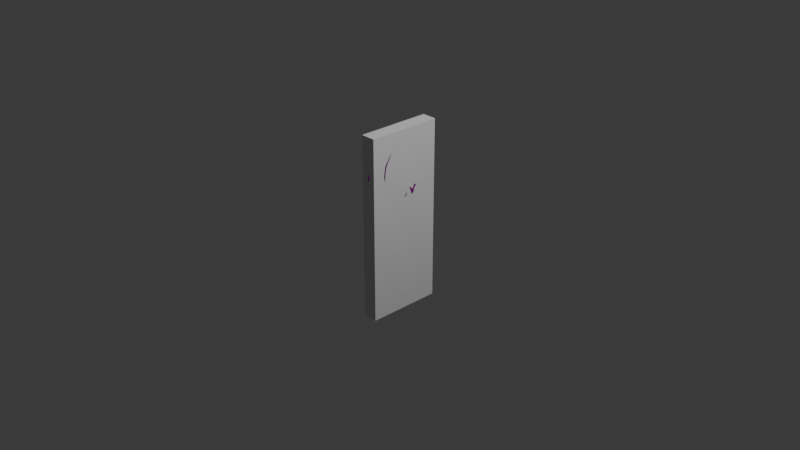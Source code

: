 # Source: candy.blend  (saved by Blender 4.1.23; exported with 4.5.12 LTS)
import bpy
from mathutils import Matrix  # noqa: F401  (used for matrix-valued properties, if any)

bpy.ops.wm.read_factory_settings(use_empty=True)
scene = bpy.context.scene
scene.name = 'Scene'

# ---- collections
col_collection = bpy.data.collections.new('Collection'); scene.collection.children.link(col_collection)

# ---- images (referenced by path relative to the original .blend; pixels are not part of the script)
import os
ASSET_DIR = os.environ.get("B2B_ASSET_DIR", "")  # directory of the original .blend (textures are referenced by path, not embedded)
HERE = os.path.dirname(os.path.abspath(__file__))  # packed textures are extracted next to this script under _unpacked/

def load_image(name, relpath, width, height, colorspace="sRGB"):
    """Load a texture the original file referenced (path relative to the .blend, or extracted next to this script)."""
    p = next((c for c in (os.path.join(HERE, relpath), os.path.join(ASSET_DIR, relpath)) if relpath and os.path.exists(c)), "")
    if p:
        img = bpy.data.images.load(p, check_existing=True)
        img.name = name
    else:  # same state as the original file: an image datablock whose file is absent (Cycles renders it pink)
        img = bpy.data.images.new(name, width, height)
        img.source = "FILE"
        img.filepath = "//" + (relpath or name)
    img.colorspace_settings.name = colorspace
    return img
img_normal_map = load_image('Normal Map', 'PM3D_Circle3D1_1_NM.tga', 1024, 1024, 'Non-Color')
img_candy_color_png = load_image('candy_color.png', 'candy_color.png', 1024, 1024, 'sRGB')

# ---- materials (node trees are filled in below, after node groups)
mat_pm3d_circle3d1_1_001 = bpy.data.materials.new('PM3D_Circle3D1_1.001')
mat_pm3d_circle3d1_1_001.use_transparent_shadow = False
mat_pm3d_circle3d1_1_001.diffuse_color = (0.5, 0.5, 0.5, 1.0)
mat_pm3d_circle3d1_1_001.roughness = 1.0
mat_pm3d_circle3d1_1_001.specular_intensity = 1.0
mat_pm3d_circle3d1_1_001.metallic = 1.0

# ---- material node trees
mat_pm3d_circle3d1_1_001.use_nodes = True; mat_pm3d_circle3d1_1_001.node_tree.nodes.clear()
_N = mat_pm3d_circle3d1_1_001.node_tree.nodes; _L = mat_pm3d_circle3d1_1_001.node_tree.links
n0 = _N.new('ShaderNodeBsdfPrincipled'); n0.name = 'プリンシプルBSDF'; n0.location = (10, 300)
n0.inputs[1].default_value = 1.0
n0.inputs[2].default_value = 1.0
n0.inputs[13].default_value = 1.0
n0.inputs[27].default_value = (0.0, 0.0, 0.0, 1.0)
n0.inputs[28].default_value = 1.0
n1 = _N.new('ShaderNodeOutputMaterial'); n1.name = 'マテリアル出力'; n1.location = (300, 300)
n2 = _N.new('ShaderNodeNormalMap'); n2.name = 'ノーマルマップ'; n2.location = (-300, -300)
n2.label = 'Normal/Map'
n3 = _N.new('ShaderNodeTexImage'); n3.name = '画像テクスチャ'; n3.location = (-600, -900)
n3.image = img_normal_map
n4 = _N.new('ShaderNodeTexImage'); n4.name = '画像テクスチャ.001'; n4.location = (-280, 275)
n4.image = img_candy_color_png
_L.new(n0.outputs[0], n1.inputs[0])
_L.new(n2.outputs[0], n0.inputs[5])
_L.new(n3.outputs[0], n2.inputs[1])
_L.new(n4.outputs[0], n0.inputs[0])
n1.is_active_output = True

# ---- world
world_world = bpy.data.worlds.new('World'); scene.world = world_world
world_world.use_nodes = True; world_world.node_tree.nodes.clear()
_N = world_world.node_tree.nodes; _L = world_world.node_tree.links
n0 = _N.new('ShaderNodeOutputWorld'); n0.name = 'World Output'; n0.location = (300, 300)
n1 = _N.new('ShaderNodeBackground'); n1.name = 'Background'; n1.location = (10, 300)
n1.inputs[0].default_value = (0.05088, 0.05088, 0.05088, 1.0)
_L.new(n1.outputs[0], n0.inputs[0])
n0.is_active_output = True
world_world.color = (0.05088, 0.05088, 0.05088)
world_world.use_sun_shadow = False
world_world.sun_shadow_jitter_overblur = 0.0

# ---- cameras
cam_camera = bpy.data.cameras.new('Camera')
cam_camera.clip_end = 100.0
cam_camera.ortho_scale = 7.314

# ---- lights
light_light = bpy.data.lights.new('Light', 'POINT')
light_light.transmission_factor = 0.0
light_light.energy = 1000.0
light_light.shadow_soft_size = 0.1
light_light.shadow_maximum_resolution = 0.006
light_light.use_absolute_resolution = True

# ---- meshes
me_pm3d_circle3d1_1_001 = bpy.data.meshes.new('PM3D_Circle3D1_1.001')
me_pm3d_circle3d1_1_001.from_pydata([(0.02372, 0.06037, 0.01647), (0.0269, 0.07001, 0.01641), (0.00306, 0.1138, 0.01159), (0.01135, 0.07485, 0.01595), (0.03074, 0.04617, 0.01268), (0.03604, 0.05513, 0.01141), (0.0526, 0.06555, 0.01241), (0.03891, 0.07869, 0.01551), (0.03221, 0.04363, 0.0006273), (0.03936, 0.05171, 0.0006368), (0.0229, 0.03424, 0.01298), (0.02535, 0.02781, 0.00057), (0.03104, 0.04607, -0.01299), (0.03606, 0.05515, -0.01143), (0.02692, 0.07, -0.01642), (0.02374, 0.06035, -0.01647), (0.03892, 0.07868, -0.01551), (0.0526, 0.06556, -0.01243), (0.05658, 0.06181, 0.0005719), (0.07075, 0.08876, 0.01298), (0.07635, 0.08642, 0.0005534), (0.05177, 0.09552, 0.01452), (0.07074, 0.08877, -0.01301), (0.05177, 0.09552, -0.01451), (0.003061, 0.1138, -0.01029), (-0.03814, 0.07445, -0.01542), (-0.01942, 0.06279, -0.0157), (-0.05499, 0.05972, -0.01279), (-0.071, 0.08439, -0.01308), (-0.04976, 0.09233, -0.01591), (-0.05929, 0.05575, 0.0005522), (-0.0307, 0.0436, -0.01283), (-0.03349, 0.03837, 0.0005523), (-0.07675, 0.08214, 0.0005526), (-0.05439, 0.1135, -0.01615), (-0.0774, 0.1138, -0.01301), (0.0007997, 0.05473, -0.01597), (0.01136, 0.07483, -0.01588), (-0.002231, 0.03628, -0.01183), (0.01837, 0.05205, -0.01576), (0.02292, 0.03421, -0.01304), (-0.002414, 0.03155, 0.0005502), (0.05659, 0.1156, -0.01405), (0.07749, 0.1166, -0.01291), (0.08346, 0.1168, 0.0005525), (0.07102, 0.1465, -0.01334), (0.07695, 0.1492, 0.0005532), (0.05172, 0.1369, -0.01338), (0.0402, 0.1547, -0.01375), (0.05473, 0.1713, -0.01297), (0.05889, 0.1757, 0.0005525), (0.03284, 0.1931, 0.0005523), (0.03073, 0.1877, -0.01279), (0.02308, 0.1665, -0.01433), (0.00256, 0.171, -0.01496), (-0.01906, 0.1669, -0.01564), (-0.02804, 0.1885, -0.01309), (0.0022, 0.1941, -0.01291), (-0.0381, 0.1544, -0.01607), (-0.05464, 0.171, -0.013), (0.002181, 0.2, 0.0005524), (-0.03037, 0.1942, 0.0005525), (-0.0507, 0.1355, -0.01617), (-0.07228, 0.1445, -0.01304), (-0.07791, 0.1468, 0.0005525), (-0.05891, 0.1753, 0.0005524), (-0.08346, 0.1138, 0.0005525), (0.01834, 0.05207, 0.01584), (0.0007803, 0.05476, 0.01603), (-0.002252, 0.03628, 0.0118), (-0.01943, 0.06282, 0.01572), (-0.03815, 0.07447, 0.01543), (-0.05501, 0.05971, 0.01277), (-0.03072, 0.04359, 0.01283), (-0.04976, 0.09234, 0.01589), (-0.07101, 0.08439, 0.01305), (-0.05439, 0.1135, 0.01612), (-0.07739, 0.1138, 0.01295), (-0.0507, 0.1355, 0.01615), (-0.07225, 0.1445, 0.01294), (-0.0381, 0.1544, 0.01604), (-0.05463, 0.171, 0.01291), (-0.01906, 0.1669, 0.01562), (-0.02803, 0.1885, 0.01301), (0.00256, 0.171, 0.01493), (0.0022, 0.194, 0.01285), (0.02308, 0.1665, 0.01432), (0.03073, 0.1877, 0.01275), (0.05474, 0.1713, 0.01294), (0.07103, 0.1465, 0.01332), (0.0402, 0.1547, 0.01375), (0.0517, 0.1369, 0.01339), (0.0775, 0.1166, 0.0129), (0.05658, 0.1156, 0.01405), (0.003566, 0.0471, -2.931e-06), (-0.002787, 0.0471, -0.006356), (-0.005419, 0.0471, -2.931e-06), (0.003566, 0.0471, -0.008988), (0.003566, -0.2, -0.008988), (-0.002787, -0.2, -0.006356), (0.00992, 0.0471, -0.006356), (0.00992, -0.2, -0.006356), (0.01255, 0.0471, -2.931e-06), (0.01255, -0.2, -2.931e-06), (0.00992, 0.0471, 0.006351), (0.00992, -0.2, 0.006351), (0.003566, -0.2, -2.931e-06), (0.003566, -0.2, 0.008982), (0.003566, 0.0471, 0.008982), (-0.002787, 0.0471, 0.006351), (-0.002787, -0.2, 0.006351), (-0.005419, -0.2, -2.931e-06)], [], [(0, 1, 2, 3), (1, 0, 4, 5), (1, 5, 6, 7), (4, 8, 9, 5), (8, 4, 10, 11), (12, 13, 9, 8), (14, 13, 12, 15), (13, 14, 16, 17), (18, 9, 13, 17), (18, 6, 5, 9), (19, 6, 18, 20), (6, 19, 21, 7), (20, 18, 17, 22), (23, 22, 17, 16), (16, 14, 24), (25, 24, 26), (27, 28, 29, 25), (30, 27, 31, 32), (25, 26, 31, 27), (30, 33, 28, 27), (29, 34, 24), (29, 28, 35, 34), (24, 25, 29), (36, 26, 24, 37), (38, 36, 39, 40), (31, 38, 41, 32), (38, 40, 11, 41), (26, 36, 38, 31), (39, 37, 15), (36, 37, 39), (40, 39, 15, 12), (24, 14, 15, 37), (16, 24, 23), (23, 24, 42), (23, 42, 43, 22), (20, 22, 43, 44), (43, 45, 46, 44), (47, 45, 43, 42), (42, 24, 47), (24, 48, 47), (48, 49, 45, 47), (45, 49, 50, 46), (51, 50, 49, 52), (49, 48, 53, 52), (24, 53, 48), (54, 53, 24), (54, 55, 56, 57), (55, 58, 59, 56), (55, 24, 58), (54, 24, 55), (53, 54, 57, 52), (51, 52, 57, 60), (61, 60, 57, 56), (58, 24, 62), (62, 24, 34), (63, 59, 58, 62), (34, 35, 63, 62), (63, 64, 65, 59), (64, 63, 35, 66), (8, 11, 40, 12), (0, 67, 10, 4), (68, 69, 10, 67), (67, 3, 68), (2, 70, 68, 3), (2, 71, 70), (70, 71, 72, 73), (71, 74, 75, 72), (71, 2, 74), (70, 73, 69, 68), (11, 10, 69, 41), (73, 32, 41, 69), (0, 3, 67), (2, 1, 7), (2, 76, 74), (75, 74, 76, 77), (76, 78, 79, 77), (78, 80, 81, 79), (82, 83, 81, 80), (2, 82, 80), (82, 84, 85, 83), (2, 86, 84), (86, 87, 85, 84), (87, 51, 60, 85), (61, 83, 85, 60), (65, 81, 83, 61), (51, 87, 88, 50), (88, 89, 46, 50), (90, 91, 89, 88), (44, 46, 89, 92), (93, 92, 89, 91), (88, 87, 86, 90), (90, 86, 2), (82, 2, 84), (2, 80, 78), (64, 66, 77, 79), (79, 81, 65, 64), (76, 2, 78), (33, 75, 77, 66), (2, 91, 90), (2, 93, 91), (21, 93, 2), (2, 7, 21), (94, 95, 96), (95, 97, 98, 99), (97, 100, 101, 98), (100, 102, 103, 101), (103, 102, 104, 105), (105, 106, 103), (105, 107, 106), (107, 108, 109, 110), (109, 108, 94), (96, 111, 110, 109), (96, 95, 99, 111), (94, 96, 109), (106, 107, 110), (111, 106, 110), (94, 108, 104), (105, 104, 108, 107), (102, 94, 104), (106, 101, 103), (101, 106, 98), (99, 98, 106), (102, 100, 94), (100, 97, 94), (97, 95, 94), (21, 19, 92, 93), (20, 44, 92, 19), (73, 72, 30, 32), (30, 72, 75, 33), (33, 66, 35, 28), (65, 61, 56, 59), (106, 111, 99)])
me_pm3d_circle3d1_1_001.polygons.foreach_set('use_smooth', [True] * 132)
_uv = me_pm3d_circle3d1_1_001.uv_layers.new(name='DiffuseUV')
_uv.uv.foreach_set('vector', [0.5924, 0.4185, 0.5725, 0.4366, 0.5746, 0.571, 0.6038, 0.4685, 0.5725, 0.4366, 0.5924, 0.4185, 0.5942, 0.375, 0.5684, 0.3863, 0.5725, 0.4366, 0.5684, 0.3863, 0.5156, 0.3952, 0.5333, 0.4432, 0.5942, 0.375, 0.5868, 0.3418, 0.5589, 0.3546, 0.5684, 0.3863, 0.5868, 0.3418, 0.5942, 0.375, 0.6282, 0.3618, 0.637, 0.3257, 0.4175, 0.3576, 0.3932, 0.3712, 0.4144, 0.4009, 0.4421, 0.3863, 0.3555, 0.3369, 0.3932, 0.3712, 0.4175, 0.3576, 0.3819, 0.3322, 0.3932, 0.3712, 0.3555, 0.3369, 0.3267, 0.3639, 0.3533, 0.4075, 0.3728, 0.4392, 0.4144, 0.4009, 0.3932, 0.3712, 0.3533, 0.4075, 0.5031, 0.3622, 0.5156, 0.3952, 0.5684, 0.3863, 0.5589, 0.3546, 0.4449, 0.43, 0.5156, 0.3952, 0.5031, 0.3622, 0.421, 0.4018, 0.5156, 0.3952, 0.4449, 0.43, 0.4824, 0.4682, 0.5333, 0.4432, 0.2913, 0.4807, 0.3728, 0.4392, 0.3533, 0.4075, 0.2825, 0.4414, 0.2755, 0.3887, 0.2825, 0.4414, 0.3533, 0.4075, 0.3267, 0.3639, 0.3267, 0.3639, 0.3555, 0.3369, 0.2505, 0.253, 0.3716, 0.1618, 0.2505, 0.253, 0.3942, 0.2161, 0.4175, 0.1237, 0.3603, 0.0708, 0.3299, 0.1234, 0.3716, 0.1618, 0.4492, 0.09995, 0.4175, 0.1237, 0.4497, 0.194, 0.4864, 0.1829, 0.3716, 0.1618, 0.3942, 0.2161, 0.4497, 0.194, 0.4175, 0.1237, 0.4492, 0.09995, 0.3811, 0.03677, 0.3603, 0.0708, 0.4175, 0.1237, 0.3299, 0.1234, 0.2766, 0.1017, 0.2505, 0.253, 0.3299, 0.1234, 0.3603, 0.0708, 0.2861, 0.0406, 0.2766, 0.1017, 0.2505, 0.253, 0.3716, 0.1618, 0.3299, 0.1234, 0.4066, 0.2729, 0.3942, 0.2161, 0.2505, 0.253, 0.3496, 0.2926, 0.458, 0.2723, 0.4066, 0.2729, 0.4051, 0.3203, 0.4485, 0.3384, 0.4497, 0.194, 0.458, 0.2723, 0.4934, 0.2745, 0.4864, 0.1829, 0.458, 0.2723, 0.4485, 0.3384, 0.4848, 0.3542, 0.4934, 0.2745, 0.3942, 0.2161, 0.4066, 0.2729, 0.458, 0.2723, 0.4497, 0.194, 0.4051, 0.3203, 0.3496, 0.2926, 0.3819, 0.3322, 0.4066, 0.2729, 0.3496, 0.2926, 0.4051, 0.3203, 0.4485, 0.3384, 0.4051, 0.3203, 0.3819, 0.3322, 0.4175, 0.3576, 0.2505, 0.253, 0.3555, 0.3369, 0.3819, 0.3322, 0.3496, 0.2926, 0.3267, 0.3639, 0.2505, 0.253, 0.2755, 0.3887, 0.2755, 0.3887, 0.2505, 0.253, 0.2203, 0.3916, 0.2755, 0.3887, 0.2203, 0.3916, 0.207, 0.4456, 0.2825, 0.4414, 0.2913, 0.4807, 0.2825, 0.4414, 0.207, 0.4456, 0.1995, 0.4832, 0.207, 0.4456, 0.1323, 0.4143, 0.1099, 0.4483, 0.1995, 0.4832, 0.1668, 0.3687, 0.1323, 0.4143, 0.207, 0.4456, 0.2203, 0.3916, 0.2203, 0.3916, 0.2505, 0.253, 0.1668, 0.3687, 0.2505, 0.253, 0.1256, 0.3303, 0.1668, 0.3687, 0.1256, 0.3303, 0.0752, 0.3604, 0.1323, 0.4143, 0.1668, 0.3687, 0.1323, 0.4143, 0.0752, 0.3604, 0.04276, 0.3829, 0.1099, 0.4483, 0.004844, 0.2989, 0.04276, 0.3829, 0.0752, 0.3604, 0.04358, 0.2902, 0.0752, 0.3604, 0.1256, 0.3303, 0.1028, 0.28, 0.04358, 0.2902, 0.2505, 0.253, 0.1028, 0.28, 0.1256, 0.3303, 0.1004, 0.2244, 0.1028, 0.28, 0.2505, 0.253, 0.1004, 0.2244, 0.1211, 0.1699, 0.06846, 0.1363, 0.0398, 0.2128, 0.1211, 0.1699, 0.1624, 0.126, 0.1263, 0.07492, 0.06846, 0.1363, 0.1211, 0.1699, 0.2505, 0.253, 0.1624, 0.126, 0.1004, 0.2244, 0.2505, 0.253, 0.1211, 0.1699, 0.1028, 0.28, 0.1004, 0.2244, 0.0398, 0.2128, 0.04358, 0.2902, 0.004844, 0.2989, 0.04358, 0.2902, 0.0398, 0.2128, 0.001953, 0.2065, 0.0345, 0.1155, 0.001953, 0.2065, 0.0398, 0.2128, 0.06846, 0.1363, 0.1624, 0.126, 0.2505, 0.253, 0.2176, 0.1017, 0.2176, 0.1017, 0.2505, 0.253, 0.2766, 0.1017, 0.2035, 0.04072, 0.1263, 0.07492, 0.1624, 0.126, 0.2176, 0.1017, 0.2766, 0.1017, 0.2861, 0.0406, 0.2035, 0.04072, 0.2176, 0.1017, 0.2035, 0.04072, 0.1954, 0.001953, 0.1029, 0.04185, 0.1263, 0.07492, 0.1954, 0.001953, 0.2035, 0.04072, 0.2861, 0.0406, 0.293, 0.002461, 0.4421, 0.3863, 0.4848, 0.3542, 0.4485, 0.3384, 0.4175, 0.3576, 0.5924, 0.4185, 0.6158, 0.4074, 0.6282, 0.3618, 0.5942, 0.375, 0.6543, 0.4353, 0.6861, 0.3948, 0.6282, 0.3618, 0.6158, 0.4074, 0.6158, 0.4074, 0.6038, 0.4685, 0.6543, 0.4353, 0.5746, 0.571, 0.6917, 0.4797, 0.6543, 0.4353, 0.6038, 0.4685, 0.5746, 0.571, 0.7209, 0.5308, 0.6917, 0.4797, 0.6917, 0.4797, 0.7209, 0.5308, 0.7793, 0.5176, 0.7432, 0.4491, 0.7209, 0.5308, 0.7259, 0.5873, 0.7862, 0.5953, 0.7793, 0.5176, 0.7209, 0.5308, 0.5746, 0.571, 0.7259, 0.5873, 0.6917, 0.4797, 0.7432, 0.4491, 0.6861, 0.3948, 0.6543, 0.4353, 0.637, 0.3257, 0.6282, 0.3618, 0.6861, 0.3948, 0.7044, 0.3676, 0.7432, 0.4491, 0.7722, 0.4283, 0.7044, 0.3676, 0.6861, 0.3948, 0.5924, 0.4185, 0.6038, 0.4685, 0.6158, 0.4074, 0.5746, 0.571, 0.5725, 0.4366, 0.5333, 0.4432, 0.5746, 0.571, 0.7104, 0.6428, 0.7259, 0.5873, 0.7862, 0.5953, 0.7259, 0.5873, 0.7104, 0.6428, 0.7648, 0.6726, 0.7104, 0.6428, 0.6744, 0.6895, 0.7142, 0.738, 0.7648, 0.6726, 0.6744, 0.6895, 0.6214, 0.7184, 0.6399, 0.7783, 0.7142, 0.738, 0.5614, 0.7243, 0.5558, 0.7866, 0.6399, 0.7783, 0.6214, 0.7184, 0.5746, 0.571, 0.5614, 0.7243, 0.6214, 0.7184, 0.5614, 0.7243, 0.5056, 0.7072, 0.4779, 0.7623, 0.5558, 0.7866, 0.5746, 0.571, 0.4628, 0.6715, 0.5056, 0.7072, 0.4628, 0.6715, 0.4185, 0.7123, 0.4779, 0.7623, 0.5056, 0.7072, 0.4185, 0.7123, 0.3908, 0.7353, 0.4604, 0.7943, 0.4779, 0.7623, 0.5518, 0.8235, 0.5558, 0.7866, 0.4779, 0.7623, 0.4604, 0.7943, 0.6509, 0.8142, 0.6399, 0.7783, 0.5558, 0.7866, 0.5518, 0.8235, 0.3908, 0.7353, 0.4185, 0.7123, 0.3821, 0.6441, 0.3478, 0.6554, 0.3821, 0.6441, 0.3745, 0.5658, 0.3364, 0.5634, 0.3478, 0.6554, 0.437, 0.6227, 0.4318, 0.5666, 0.3745, 0.5658, 0.3821, 0.6441, 0.3627, 0.4716, 0.3364, 0.5634, 0.3745, 0.5658, 0.3955, 0.4876, 0.4464, 0.5101, 0.3955, 0.4876, 0.3745, 0.5658, 0.4318, 0.5666, 0.3821, 0.6441, 0.4185, 0.7123, 0.4628, 0.6715, 0.437, 0.6227, 0.437, 0.6227, 0.4628, 0.6715, 0.5746, 0.571, 0.5614, 0.7243, 0.5746, 0.571, 0.5056, 0.7072, 0.5746, 0.571, 0.6214, 0.7184, 0.6744, 0.6895, 0.7381, 0.766, 0.7968, 0.6893, 0.7648, 0.6726, 0.7142, 0.738, 0.7142, 0.738, 0.6399, 0.7783, 0.6509, 0.8142, 0.7381, 0.766, 0.7104, 0.6428, 0.5746, 0.571, 0.6744, 0.6895, 0.8232, 0.5994, 0.7862, 0.5953, 0.7648, 0.6726, 0.7968, 0.6893, 0.5746, 0.571, 0.4318, 0.5666, 0.437, 0.6227, 0.5746, 0.571, 0.4464, 0.5101, 0.4318, 0.5666, 0.4824, 0.4682, 0.4464, 0.5101, 0.5746, 0.571, 0.5746, 0.571, 0.5333, 0.4432, 0.4824, 0.4682, 0.5139, 0.2119, 0.538, 0.2119, 0.531, 0.1949, 0.6767, 0.8721, 0.6805, 0.854, 0.03444, 0.7134, 0.03036, 0.7314, 0.6491, 0.998, 0.6532, 0.9801, 0.006843, 0.8394, 0.003086, 0.8574, 0.6532, 0.9801, 0.6572, 0.9621, 0.01065, 0.8214, 0.006843, 0.8394, 0.01065, 0.8214, 0.6572, 0.9621, 0.6612, 0.9441, 0.0145, 0.8033, 0.8187, 0.5304, 0.8428, 0.5304, 0.8257, 0.5134, 0.8187, 0.5304, 0.8257, 0.5474, 0.8428, 0.5304, 0.01838, 0.7853, 0.6652, 0.9261, 0.669, 0.9081, 0.02234, 0.7673, 0.5139, 0.1878, 0.4969, 0.1949, 0.5139, 0.2119, 0.6729, 0.8901, 0.02633, 0.7493, 0.02234, 0.7673, 0.669, 0.9081, 0.6729, 0.8901, 0.6767, 0.8721, 0.03036, 0.7314, 0.02633, 0.7493, 0.5139, 0.2119, 0.531, 0.1949, 0.5139, 0.1878, 0.8428, 0.5304, 0.8257, 0.5474, 0.8428, 0.5544, 0.8598, 0.5474, 0.8428, 0.5304, 0.8428, 0.5544, 0.5139, 0.2119, 0.4969, 0.1949, 0.4899, 0.2119, 0.0145, 0.8033, 0.6612, 0.9441, 0.6652, 0.9261, 0.01838, 0.7853, 0.4969, 0.2289, 0.5139, 0.2119, 0.4899, 0.2119, 0.8428, 0.5304, 0.8428, 0.5063, 0.8257, 0.5134, 0.8428, 0.5063, 0.8428, 0.5304, 0.8598, 0.5134, 0.8668, 0.5304, 0.8598, 0.5134, 0.8428, 0.5304, 0.4969, 0.2289, 0.5139, 0.2359, 0.5139, 0.2119, 0.5139, 0.2359, 0.531, 0.2289, 0.5139, 0.2119, 0.531, 0.2289, 0.538, 0.2119, 0.5139, 0.2119, 0.4824, 0.4682, 0.4449, 0.43, 0.3955, 0.4876, 0.4464, 0.5101, 0.421, 0.4018, 0.3627, 0.4716, 0.3955, 0.4876, 0.4449, 0.43, 0.7432, 0.4491, 0.7793, 0.5176, 0.8148, 0.5077, 0.7722, 0.4283, 0.8148, 0.5077, 0.7793, 0.5176, 0.7862, 0.5953, 0.8232, 0.5994, 0.3811, 0.03677, 0.293, 0.002461, 0.2861, 0.0406, 0.3603, 0.0708, 0.1029, 0.04185, 0.0345, 0.1155, 0.06846, 0.1363, 0.1263, 0.07492, 0.8428, 0.5304, 0.8598, 0.5474, 0.8668, 0.5304])
_ca = me_pm3d_circle3d1_1_001.color_attributes.new('色', 'BYTE_COLOR', 'CORNER')
_ca.data.foreach_set('color', [1.0, 1.0, 1.0, 1.0, 1.0, 1.0, 1.0, 1.0, 1.0, 1.0, 1.0, 1.0, 1.0, 1.0, 1.0, 1.0, 1.0, 1.0, 1.0, 1.0, 1.0, 1.0, 1.0, 1.0, 1.0, 1.0, 1.0, 1.0, 1.0, 1.0, 1.0, 1.0, 1.0, 1.0, 1.0, 1.0, 1.0, 1.0, 1.0, 1.0, 1.0, 1.0, 1.0, 1.0, 1.0, 1.0, 1.0, 1.0, 1.0, 1.0, 1.0, 1.0, 1.0, 1.0, 1.0, 1.0, 1.0, 1.0, 1.0, 1.0, 1.0, 1.0, 1.0, 1.0, 1.0, 1.0, 1.0, 1.0, 1.0, 1.0, 1.0, 1.0, 1.0, 1.0, 1.0, 1.0, 1.0, 1.0, 1.0, 1.0, 1.0, 1.0, 1.0, 1.0, 1.0, 1.0, 1.0, 1.0, 1.0, 1.0, 1.0, 1.0, 1.0, 1.0, 1.0, 1.0, 1.0, 1.0, 1.0, 1.0, 1.0, 1.0, 1.0, 1.0, 1.0, 1.0, 1.0, 1.0, 1.0, 1.0, 1.0, 1.0, 1.0, 1.0, 1.0, 1.0, 1.0, 1.0, 1.0, 1.0, 1.0, 1.0, 1.0, 1.0, 1.0, 1.0, 1.0, 1.0, 1.0, 1.0, 1.0, 1.0, 1.0, 1.0, 1.0, 1.0, 1.0, 1.0, 1.0, 1.0, 1.0, 1.0, 1.0, 1.0, 1.0, 1.0, 1.0, 1.0, 1.0, 1.0, 1.0, 1.0, 1.0, 1.0, 1.0, 1.0, 1.0, 1.0, 1.0, 1.0, 1.0, 1.0, 1.0, 1.0, 1.0, 1.0, 1.0, 1.0, 1.0, 1.0, 1.0, 1.0, 1.0, 1.0, 1.0, 1.0, 1.0, 1.0, 1.0, 1.0, 1.0, 1.0, 1.0, 1.0, 1.0, 1.0, 1.0, 1.0, 1.0, 1.0, 1.0, 1.0, 1.0, 1.0, 1.0, 1.0, 1.0, 1.0, 1.0, 1.0, 1.0, 1.0, 1.0, 1.0, 1.0, 1.0, 1.0, 1.0, 1.0, 1.0, 1.0, 1.0, 1.0, 1.0, 1.0, 1.0, 1.0, 1.0, 1.0, 1.0, 1.0, 1.0, 1.0, 1.0, 1.0, 1.0, 1.0, 1.0, 1.0, 1.0, 1.0, 1.0, 1.0, 1.0, 1.0, 1.0, 1.0, 1.0, 1.0, 1.0, 1.0, 1.0, 1.0, 1.0, 1.0, 1.0, 1.0, 1.0, 1.0, 1.0, 1.0, 1.0, 1.0, 1.0, 1.0, 1.0, 1.0, 1.0, 1.0, 1.0, 1.0, 1.0, 1.0, 1.0, 1.0, 1.0, 1.0, 1.0, 1.0, 1.0, 1.0, 1.0, 1.0, 1.0, 1.0, 1.0, 1.0, 1.0, 1.0, 1.0, 1.0, 1.0, 1.0, 1.0, 1.0, 1.0, 1.0, 1.0, 1.0, 1.0, 1.0, 1.0, 1.0, 1.0, 1.0, 1.0, 1.0, 1.0, 1.0, 1.0, 1.0, 1.0, 1.0, 1.0, 1.0, 1.0, 1.0, 1.0, 1.0, 1.0, 1.0, 1.0, 1.0, 1.0, 1.0, 1.0, 1.0, 1.0, 1.0, 1.0, 1.0, 1.0, 1.0, 1.0, 1.0, 1.0, 1.0, 1.0, 1.0, 1.0, 1.0, 1.0, 1.0, 1.0, 1.0, 1.0, 1.0, 1.0, 1.0, 1.0, 1.0, 1.0, 1.0, 1.0, 1.0, 1.0, 1.0, 1.0, 1.0, 1.0, 1.0, 1.0, 1.0, 1.0, 1.0, 1.0, 1.0, 1.0, 1.0, 1.0, 1.0, 1.0, 1.0, 1.0, 1.0, 1.0, 1.0, 1.0, 1.0, 1.0, 1.0, 1.0, 1.0, 1.0, 1.0, 1.0, 1.0, 1.0, 1.0, 1.0, 1.0, 1.0, 1.0, 1.0, 1.0, 1.0, 1.0, 1.0, 1.0, 1.0, 1.0, 1.0, 1.0, 1.0, 1.0, 1.0, 1.0, 1.0, 1.0, 1.0, 1.0, 1.0, 1.0, 1.0, 1.0, 1.0, 1.0, 1.0, 1.0, 1.0, 1.0, 1.0, 1.0, 1.0, 1.0, 1.0, 1.0, 1.0, 1.0, 1.0, 1.0, 1.0, 1.0, 1.0, 1.0, 1.0, 1.0, 1.0, 1.0, 1.0, 1.0, 1.0, 1.0, 1.0, 1.0, 1.0, 1.0, 1.0, 1.0, 1.0, 1.0, 1.0, 1.0, 1.0, 1.0, 1.0, 1.0, 1.0, 1.0, 1.0, 1.0, 1.0, 1.0, 1.0, 1.0, 1.0, 1.0, 1.0, 1.0, 1.0, 1.0, 1.0, 1.0, 1.0, 1.0, 1.0, 1.0, 1.0, 1.0, 1.0, 1.0, 1.0, 1.0, 1.0, 1.0, 1.0, 1.0, 1.0, 1.0, 1.0, 1.0, 1.0, 1.0, 1.0, 1.0, 1.0, 1.0, 1.0, 1.0, 1.0, 1.0, 1.0, 1.0, 1.0, 1.0, 1.0, 1.0, 1.0, 1.0, 1.0, 1.0, 1.0, 1.0, 1.0, 1.0, 1.0, 1.0, 1.0, 1.0, 1.0, 1.0, 1.0, 1.0, 1.0, 1.0, 1.0, 1.0, 1.0, 1.0, 1.0, 1.0, 1.0, 1.0, 1.0, 1.0, 1.0, 1.0, 1.0, 1.0, 1.0, 1.0, 1.0, 1.0, 1.0, 1.0, 1.0, 1.0, 1.0, 1.0, 1.0, 1.0, 1.0, 1.0, 1.0, 1.0, 1.0, 1.0, 1.0, 1.0, 1.0, 1.0, 1.0, 1.0, 1.0, 1.0, 1.0, 1.0, 1.0, 1.0, 1.0, 1.0, 1.0, 1.0, 1.0, 1.0, 1.0, 1.0, 1.0, 1.0, 1.0, 1.0, 1.0, 1.0, 1.0, 1.0, 1.0, 1.0, 1.0, 1.0, 1.0, 1.0, 1.0, 1.0, 1.0, 1.0, 1.0, 1.0, 1.0, 1.0, 1.0, 1.0, 1.0, 1.0, 1.0, 1.0, 1.0, 1.0, 1.0, 1.0, 1.0, 1.0, 1.0, 1.0, 1.0, 1.0, 1.0, 1.0, 1.0, 1.0, 1.0, 1.0, 1.0, 1.0, 1.0, 1.0, 1.0, 1.0, 1.0, 1.0, 1.0, 1.0, 1.0, 1.0, 1.0, 1.0, 1.0, 1.0, 1.0, 1.0, 1.0, 1.0, 1.0, 1.0, 1.0, 1.0, 1.0, 1.0, 1.0, 1.0, 1.0, 1.0, 1.0, 1.0, 1.0, 1.0, 1.0, 1.0, 1.0, 1.0, 1.0, 1.0, 1.0, 1.0, 1.0, 1.0, 1.0, 1.0, 1.0, 1.0, 1.0, 1.0, 1.0, 1.0, 1.0, 1.0, 1.0, 1.0, 1.0, 1.0, 1.0, 1.0, 1.0, 1.0, 1.0, 1.0, 1.0, 1.0, 1.0, 1.0, 1.0, 1.0, 1.0, 1.0, 1.0, 1.0, 1.0, 1.0, 1.0, 1.0, 1.0, 1.0, 1.0, 1.0, 1.0, 1.0, 1.0, 1.0, 1.0, 1.0, 1.0, 1.0, 1.0, 1.0, 1.0, 1.0, 1.0, 1.0, 1.0, 1.0, 1.0, 1.0, 1.0, 1.0, 1.0, 1.0, 1.0, 1.0, 1.0, 1.0, 1.0, 1.0, 1.0, 1.0, 1.0, 1.0, 1.0, 1.0, 1.0, 1.0, 1.0, 1.0, 1.0, 1.0, 1.0, 1.0, 1.0, 1.0, 1.0, 1.0, 1.0, 1.0, 1.0, 1.0, 1.0, 1.0, 1.0, 1.0, 1.0, 1.0, 1.0, 1.0, 1.0, 1.0, 1.0, 1.0, 1.0, 1.0, 1.0, 1.0, 1.0, 1.0, 1.0, 1.0, 1.0, 1.0, 1.0, 1.0, 1.0, 1.0, 1.0, 1.0, 1.0, 1.0, 1.0, 1.0, 1.0, 1.0, 1.0, 1.0, 1.0, 1.0, 1.0, 1.0, 1.0, 1.0, 1.0, 1.0, 1.0, 1.0, 1.0, 1.0, 1.0, 1.0, 1.0, 1.0, 1.0, 1.0, 1.0, 1.0, 1.0, 1.0, 1.0, 1.0, 1.0, 1.0, 1.0, 1.0, 1.0, 1.0, 1.0, 1.0, 1.0, 1.0, 1.0, 1.0, 1.0, 1.0, 1.0, 1.0, 1.0, 1.0, 1.0, 1.0, 1.0, 1.0, 1.0, 1.0, 1.0, 1.0, 1.0, 1.0, 1.0, 1.0, 1.0, 1.0, 1.0, 1.0, 1.0, 1.0, 1.0, 1.0, 1.0, 1.0, 1.0, 1.0, 1.0, 1.0, 1.0, 1.0, 1.0, 1.0, 1.0, 1.0, 1.0, 1.0, 1.0, 1.0, 1.0, 1.0, 1.0, 1.0, 1.0, 1.0, 1.0, 1.0, 1.0, 1.0, 1.0, 1.0, 1.0, 1.0, 1.0, 1.0, 1.0, 1.0, 1.0, 1.0, 1.0, 1.0, 1.0, 1.0, 1.0, 1.0, 1.0, 1.0, 1.0, 1.0, 1.0, 1.0, 1.0, 1.0, 1.0, 1.0, 1.0, 1.0, 1.0, 1.0, 1.0, 1.0, 1.0, 1.0, 1.0, 1.0, 1.0, 1.0, 1.0, 1.0, 1.0, 1.0, 1.0, 1.0, 1.0, 1.0, 1.0, 1.0, 1.0, 1.0, 1.0, 1.0, 1.0, 1.0, 1.0, 1.0, 1.0, 1.0, 1.0, 1.0, 1.0, 1.0, 1.0, 1.0, 1.0, 1.0, 1.0, 1.0, 1.0, 1.0, 1.0, 1.0, 1.0, 1.0, 1.0, 1.0, 1.0, 1.0, 1.0, 1.0, 1.0, 1.0, 1.0, 1.0, 1.0, 1.0, 1.0, 1.0, 1.0, 1.0, 1.0, 1.0, 1.0, 1.0, 1.0, 1.0, 1.0, 1.0, 1.0, 1.0, 1.0, 1.0, 1.0, 1.0, 1.0, 1.0, 1.0, 1.0, 1.0, 1.0, 1.0, 1.0, 1.0, 1.0, 1.0, 1.0, 1.0, 1.0, 1.0, 1.0, 1.0, 1.0, 1.0, 1.0, 1.0, 1.0, 1.0, 1.0, 1.0, 1.0, 1.0, 1.0, 1.0, 1.0, 1.0, 1.0, 1.0, 1.0, 1.0, 1.0, 1.0, 1.0, 1.0, 1.0, 1.0, 1.0, 1.0, 1.0, 1.0, 1.0, 1.0, 1.0, 1.0, 1.0, 1.0, 1.0, 1.0, 1.0, 1.0, 1.0, 1.0, 1.0, 1.0, 1.0, 1.0, 1.0, 1.0, 1.0, 1.0, 1.0, 1.0, 1.0, 1.0, 1.0, 1.0, 1.0, 1.0, 1.0, 1.0, 1.0, 1.0, 1.0, 1.0, 1.0, 1.0, 1.0, 1.0, 1.0, 1.0, 1.0, 1.0, 1.0, 1.0, 1.0, 1.0, 1.0, 1.0, 1.0, 1.0, 1.0, 1.0, 1.0, 1.0, 1.0, 1.0, 1.0, 1.0, 1.0, 1.0, 1.0, 1.0, 1.0, 1.0, 1.0, 1.0, 1.0, 1.0, 1.0, 1.0, 1.0, 1.0, 1.0, 1.0, 1.0, 1.0, 1.0, 1.0, 1.0, 1.0, 1.0, 1.0, 1.0, 1.0, 1.0, 1.0, 1.0, 1.0, 1.0, 1.0, 1.0, 1.0, 1.0, 1.0, 1.0, 1.0, 1.0, 1.0, 1.0, 1.0, 1.0, 1.0, 1.0, 1.0, 1.0, 1.0, 1.0, 1.0, 1.0, 1.0, 1.0, 1.0, 1.0, 1.0, 1.0, 1.0, 1.0, 1.0, 1.0, 1.0, 1.0, 1.0, 1.0, 1.0, 1.0, 1.0, 1.0, 1.0, 1.0, 1.0, 1.0, 1.0, 1.0, 1.0, 1.0, 1.0, 1.0, 1.0, 1.0, 1.0, 1.0, 1.0, 1.0, 1.0, 1.0, 1.0, 1.0, 1.0, 1.0, 1.0, 1.0, 1.0, 1.0, 1.0, 1.0, 1.0, 1.0, 1.0, 1.0, 1.0, 1.0, 1.0, 1.0, 1.0, 1.0, 1.0, 1.0, 1.0, 1.0, 1.0, 1.0, 1.0, 1.0, 1.0, 1.0, 1.0, 1.0, 1.0, 1.0, 1.0, 1.0, 1.0, 1.0, 1.0, 1.0, 1.0, 1.0, 1.0, 1.0, 1.0, 1.0, 1.0, 1.0, 1.0, 1.0, 1.0, 1.0, 1.0, 1.0, 1.0, 1.0, 1.0, 1.0, 1.0, 1.0, 1.0, 1.0, 1.0, 1.0, 1.0, 1.0, 1.0, 1.0, 1.0, 1.0, 1.0, 1.0, 1.0, 1.0, 1.0, 1.0, 1.0, 1.0, 1.0, 1.0, 1.0, 1.0, 1.0, 1.0, 1.0, 1.0, 1.0, 1.0, 1.0, 1.0, 1.0, 1.0, 1.0, 1.0, 1.0, 1.0, 1.0, 1.0, 1.0, 1.0, 1.0, 1.0, 1.0, 1.0, 1.0, 1.0, 1.0, 1.0, 1.0, 1.0, 1.0, 1.0, 1.0, 1.0, 1.0, 1.0, 1.0, 1.0, 1.0, 1.0, 1.0, 1.0, 1.0, 1.0, 1.0, 1.0, 1.0, 1.0, 1.0, 1.0, 1.0, 1.0, 1.0, 1.0, 1.0, 1.0, 1.0, 1.0, 1.0, 1.0, 1.0, 1.0, 1.0, 1.0, 1.0, 1.0, 1.0, 1.0, 1.0, 1.0, 1.0, 1.0, 1.0, 1.0, 1.0, 1.0, 1.0, 1.0, 1.0, 1.0, 1.0, 1.0, 1.0, 1.0, 1.0, 1.0, 1.0, 1.0, 1.0, 1.0, 1.0, 1.0, 1.0, 1.0, 1.0, 1.0, 1.0, 1.0, 1.0, 1.0, 1.0, 1.0, 1.0, 1.0, 1.0, 1.0, 1.0, 1.0, 1.0, 1.0, 1.0, 1.0, 1.0, 1.0, 1.0, 1.0, 1.0, 1.0, 1.0, 1.0, 1.0, 1.0, 1.0, 1.0, 1.0, 1.0, 1.0, 1.0, 1.0, 1.0, 1.0, 1.0, 1.0, 1.0, 1.0, 1.0, 1.0, 1.0, 1.0, 1.0, 1.0, 1.0, 1.0, 1.0, 1.0, 1.0, 1.0, 1.0, 1.0, 1.0, 1.0, 1.0, 1.0, 1.0, 1.0, 1.0, 1.0, 1.0, 1.0, 1.0, 1.0, 1.0, 1.0, 1.0, 1.0, 1.0, 1.0, 1.0, 1.0, 1.0, 1.0, 1.0, 1.0, 1.0, 1.0, 1.0, 1.0, 1.0, 1.0, 1.0, 1.0, 1.0, 1.0, 1.0, 1.0, 1.0, 1.0, 1.0, 1.0, 1.0, 1.0, 1.0, 1.0, 1.0, 1.0, 1.0, 1.0, 1.0, 1.0, 1.0, 1.0, 1.0, 1.0, 1.0, 1.0, 1.0, 1.0, 1.0, 1.0, 1.0, 1.0, 1.0, 1.0, 1.0, 1.0, 1.0, 1.0, 1.0, 1.0, 1.0, 1.0, 1.0, 1.0, 1.0, 1.0, 1.0, 1.0, 1.0, 1.0, 1.0, 1.0, 1.0, 1.0, 1.0, 1.0, 1.0, 1.0, 1.0, 1.0, 1.0, 1.0, 1.0, 1.0, 1.0, 1.0, 1.0, 1.0, 1.0, 1.0, 1.0, 1.0, 1.0, 1.0, 1.0, 1.0, 1.0, 1.0, 1.0, 1.0, 1.0, 1.0, 1.0, 1.0, 1.0, 1.0, 1.0, 1.0, 1.0, 1.0, 1.0, 1.0, 1.0, 1.0, 1.0, 1.0, 1.0, 1.0, 1.0, 1.0, 1.0, 1.0, 1.0, 1.0, 1.0, 1.0, 1.0, 1.0, 1.0, 1.0, 1.0, 1.0, 1.0, 1.0, 1.0, 1.0, 1.0, 1.0, 1.0, 1.0, 1.0, 1.0, 1.0, 1.0, 1.0, 1.0, 1.0, 1.0, 1.0, 1.0, 1.0, 1.0, 1.0, 1.0, 1.0, 1.0, 1.0, 1.0, 1.0, 1.0, 1.0, 1.0, 1.0, 1.0, 1.0, 1.0, 1.0, 1.0, 1.0, 1.0, 1.0, 1.0, 1.0, 1.0, 1.0, 1.0, 1.0, 1.0, 1.0, 1.0, 1.0, 1.0, 1.0, 1.0, 1.0, 1.0, 1.0, 1.0, 1.0, 1.0, 1.0, 1.0, 1.0, 1.0, 1.0, 1.0, 1.0, 1.0, 1.0, 1.0, 1.0, 1.0, 1.0, 1.0, 1.0, 1.0, 1.0, 1.0, 1.0, 1.0, 1.0, 1.0, 1.0, 1.0, 1.0, 1.0, 1.0, 1.0, 1.0, 1.0, 1.0, 1.0, 1.0, 1.0, 1.0, 1.0, 1.0, 1.0, 1.0, 1.0, 1.0, 1.0, 1.0, 1.0, 1.0, 1.0, 1.0, 1.0, 1.0, 1.0, 1.0, 1.0, 1.0, 1.0, 1.0, 1.0, 1.0, 1.0, 1.0, 1.0, 1.0, 1.0, 1.0, 1.0, 1.0, 1.0, 1.0, 1.0, 1.0, 1.0, 1.0, 1.0, 1.0, 1.0, 1.0, 1.0, 1.0, 1.0, 1.0, 1.0, 1.0, 1.0, 1.0, 1.0, 1.0, 1.0, 1.0, 1.0, 1.0, 1.0, 1.0, 1.0, 1.0, 1.0, 1.0, 1.0, 1.0, 1.0, 1.0, 1.0, 1.0, 1.0, 1.0, 1.0, 1.0, 1.0, 1.0, 1.0, 1.0, 1.0, 1.0, 1.0, 1.0, 1.0, 1.0, 1.0, 1.0, 1.0, 1.0, 1.0, 1.0, 1.0, 1.0, 1.0, 1.0, 1.0, 1.0, 1.0, 1.0, 1.0, 1.0, 1.0, 1.0, 1.0, 1.0, 1.0, 1.0, 1.0, 1.0, 1.0, 1.0, 1.0, 1.0, 1.0, 1.0, 1.0, 1.0, 1.0, 1.0, 1.0, 1.0, 1.0, 1.0, 1.0, 1.0, 1.0, 1.0, 1.0, 1.0, 1.0, 1.0, 1.0, 1.0, 1.0, 1.0, 1.0, 1.0, 1.0, 1.0, 1.0, 1.0, 1.0, 1.0, 1.0, 1.0, 1.0, 1.0, 1.0, 1.0, 1.0, 1.0, 1.0, 1.0, 1.0, 1.0, 1.0, 1.0, 1.0, 1.0, 1.0, 1.0, 1.0, 1.0, 1.0, 1.0, 1.0, 1.0, 1.0, 1.0, 1.0, 1.0, 1.0, 1.0, 1.0, 1.0, 1.0, 1.0, 1.0, 1.0, 1.0, 1.0, 1.0, 1.0, 1.0, 1.0, 1.0, 1.0, 1.0, 1.0, 1.0, 1.0, 1.0, 1.0, 1.0, 1.0, 1.0, 1.0, 1.0, 1.0, 1.0, 1.0, 1.0, 1.0, 1.0, 1.0, 1.0, 1.0, 1.0, 1.0, 1.0, 1.0, 1.0, 1.0, 1.0, 1.0, 1.0, 1.0, 1.0, 1.0, 1.0, 1.0, 1.0, 1.0, 1.0, 1.0, 1.0, 1.0, 1.0, 1.0, 1.0, 1.0, 1.0, 1.0, 1.0, 1.0, 1.0, 1.0, 1.0, 1.0, 1.0, 1.0, 1.0, 1.0, 1.0, 1.0, 1.0, 1.0, 1.0, 1.0, 1.0, 1.0, 1.0, 1.0, 1.0, 1.0, 1.0, 1.0, 1.0, 1.0, 1.0, 1.0, 1.0, 1.0, 1.0, 1.0, 1.0, 1.0, 1.0, 1.0, 1.0, 1.0, 1.0, 1.0, 1.0, 1.0, 1.0, 1.0, 1.0, 1.0, 1.0, 1.0, 1.0, 1.0, 1.0, 1.0, 1.0, 1.0, 1.0, 1.0, 1.0, 1.0, 1.0, 1.0, 1.0, 1.0, 1.0, 1.0, 1.0, 1.0, 1.0])
me_pm3d_circle3d1_1_001.materials.append(mat_pm3d_circle3d1_1_001)
me_pm3d_circle3d1_1_001.update()
me_pm3d_circle3d1_1_001.normals_split_custom_set([tuple(v) for v in zip(*[iter([0.07127, -0.06534, 0.9953, 0.03994, 0.01938, 0.999, 0.01826, 0.009179, 0.9998, -0.03388, 0.06024, 0.9976, 0.03994, 0.01938, 0.999, 0.07127, -0.06534, 0.9953, 0.628, -0.3427, 0.6987, 0.3931, -0.4319, 0.8117, 0.03994, 0.01938, 0.999, 0.3931, -0.4319, 0.8117, 0.3437, -0.3945, 0.8522, 0.0285, 0.04611, 0.9985, 0.628, -0.3427, 0.6987, 0.8626, -0.5058, 0.01211, 0.5982, -0.8014, -0.0001554, 0.3931, -0.4319, 0.8117, 0.8626, -0.5058, 0.01211, 0.628, -0.3427, 0.6987, 0.1276, -0.5017, 0.8556, 0.3293, -0.9442, 0.00121, 0.6502, -0.3565, -0.6709, 0.4239, -0.4463, -0.7881, 0.5982, -0.8014, -0.0001554, 0.8626, -0.5058, 0.01211, 0.02381, 0.03281, -0.9992, 0.4239, -0.4463, -0.7881, 0.6502, -0.3565, -0.6709, 0.05497, -0.06281, -0.9965, 0.4239, -0.4463, -0.7881, 0.02381, 0.03281, -0.9992, 0.01516, 0.05985, -0.9981, 0.3637, -0.4145, -0.8342, 0.6843, -0.7292, -0.000306, 0.5982, -0.8014, -0.0001554, 0.4239, -0.4463, -0.7881, 0.3637, -0.4145, -0.8342, 0.6843, -0.7292, -0.000306, 0.3437, -0.3945, 0.8522, 0.3931, -0.4319, 0.8117, 0.5982, -0.8014, -0.0001554, 0.4215, -0.2139, 0.8812, 0.3437, -0.3945, 0.8522, 0.6843, -0.7292, -0.000306, 0.8985, -0.4391, -0.0004913, 0.3437, -0.3945, 0.8522, 0.4215, -0.2139, 0.8812, -0.004976, 0.04199, 0.9991, 0.0285, 0.04611, 0.9985, 0.8985, -0.4391, -0.0004913, 0.6843, -0.7292, -0.000306, 0.3637, -0.4145, -0.8342, 0.4469, -0.226, -0.8656, -0.02177, 0.04974, -0.9985, 0.4469, -0.226, -0.8656, 0.3637, -0.4145, -0.8342, 0.01516, 0.05985, -0.9981, 0.01516, 0.05985, -0.9981, 0.02381, 0.03281, -0.9992, 0.01845, 0.008776, -0.9998, 0.02522, 0.01912, -0.9995, 0.01845, 0.008776, -0.9998, 0.003371, 0.03462, -0.9994, -0.3482, -0.3493, -0.8699, -0.4569, -0.1927, -0.8684, 0.03867, -0.002587, -0.9992, 0.02522, 0.01912, -0.9995, -0.7112, -0.703, -0.0007481, -0.3482, -0.3493, -0.8699, -0.191, -0.4653, -0.8643, -0.3915, -0.9202, -0.0007352, 0.02522, 0.01912, -0.9995, 0.003371, 0.03462, -0.9994, -0.191, -0.4653, -0.8643, -0.3482, -0.3493, -0.8699, -0.7112, -0.703, -0.0007481, -0.9231, -0.3845, -0.0006182, -0.4569, -0.1927, -0.8684, -0.3482, -0.3493, -0.8699, 0.03867, -0.002587, -0.9992, 0.03376, -0.005467, -0.9994, 0.01845, 0.008776, -0.9998, 0.03867, -0.002587, -0.9992, -0.4569, -0.1927, -0.8684, -0.4982, -0.01003, -0.867, 0.03376, -0.005467, -0.9994, 0.01845, 0.008776, -0.9998, 0.02522, 0.01912, -0.9995, 0.03867, -0.002587, -0.9992, -0.02826, -0.09463, -0.9951, 0.003371, 0.03462, -0.9994, 0.01845, 0.008776, -0.9998, -0.04085, 0.07811, -0.9961, -0.1026, -0.5679, -0.8167, -0.02826, -0.09463, -0.9951, -0.004363, -0.07109, -0.9975, 0.1265, -0.5288, -0.8392, -0.191, -0.4653, -0.8643, -0.1026, -0.5679, -0.8167, -0.1767, -0.9843, -5.446e-06, -0.3915, -0.9202, -0.0007352, -0.1026, -0.5679, -0.8167, 0.1265, -0.5288, -0.8392, 0.3293, -0.9442, 0.00121, -0.1767, -0.9843, -5.446e-06, 0.003371, 0.03462, -0.9994, -0.02826, -0.09463, -0.9951, -0.1026, -0.5679, -0.8167, -0.191, -0.4653, -0.8643, -0.004363, -0.07109, -0.9975, -0.04085, 0.07811, -0.9961, 0.05497, -0.06281, -0.9965, -0.02826, -0.09463, -0.9951, -0.04085, 0.07811, -0.9961, -0.004363, -0.07109, -0.9975, 0.1265, -0.5288, -0.8392, -0.004363, -0.07109, -0.9975, 0.05497, -0.06281, -0.9965, 0.6502, -0.3565, -0.6709, 0.01845, 0.008776, -0.9998, 0.02381, 0.03281, -0.9992, 0.05497, -0.06281, -0.9965, -0.04085, 0.07811, -0.9961, 0.01516, 0.05985, -0.9981, 0.01845, 0.008776, -0.9998, -0.02177, 0.04974, -0.9985, -0.02177, 0.04974, -0.9985, 0.01845, 0.008776, -0.9998, -0.03632, 0.02729, -0.999, -0.02177, 0.04974, -0.9985, -0.03632, 0.02729, -0.999, 0.4779, -0.00741, -0.8784, 0.4469, -0.226, -0.8656, 0.8985, -0.4391, -0.0004913, 0.4469, -0.226, -0.8656, 0.4779, -0.00741, -0.8784, 1.0, -0.009658, -0.0005883, 0.4779, -0.00741, -0.8784, 0.4114, 0.1704, -0.8954, 0.9228, 0.3854, -0.0005816, 1.0, -0.009658, -0.0005883, -0.04054, -0.009129, -0.9991, 0.4114, 0.1704, -0.8954, 0.4779, -0.00741, -0.8784, -0.03632, 0.02729, -0.999, -0.03632, 0.02729, -0.999, 0.01845, 0.008776, -0.9998, -0.04054, -0.009129, -0.9991, 0.01845, 0.008776, -0.9998, -0.007627, -0.03983, -0.9992, -0.04054, -0.009129, -0.9991, -0.007627, -0.03983, -0.9992, 0.3185, 0.3237, -0.8909, 0.4114, 0.1704, -0.8954, -0.04054, -0.009129, -0.9991, 0.4114, 0.1704, -0.8954, 0.3185, 0.3237, -0.8909, 0.7056, 0.7086, -0.0005208, 0.9228, 0.3854, -0.0005816, 0.3944, 0.919, -0.0003717, 0.7056, 0.7086, -0.0005208, 0.3185, 0.3237, -0.8909, 0.1843, 0.4274, -0.8851, 0.3185, 0.3237, -0.8909, -0.007627, -0.03983, -0.9992, 0.01505, -0.03945, -0.9991, 0.1843, 0.4274, -0.8851, 0.01845, 0.008776, -0.9998, 0.01505, -0.03945, -0.9991, -0.007627, -0.03983, -0.9992, 0.03072, -0.03239, -0.999, 0.01505, -0.03945, -0.9991, 0.01845, 0.008776, -0.9998, 0.03072, -0.03239, -0.999, 0.03639, -0.02234, -0.9991, -0.1799, 0.4464, -0.8766, 0.01096, 0.4717, -0.8817, 0.03639, -0.02234, -0.9991, 0.03182, -0.01522, -0.9994, -0.3473, 0.348, -0.8708, -0.1799, 0.4464, -0.8766, 0.03639, -0.02234, -0.9991, 0.01845, 0.008776, -0.9998, 0.03182, -0.01522, -0.9994, 0.03072, -0.03239, -0.999, 0.01845, 0.008776, -0.9998, 0.03639, -0.02234, -0.9991, 0.01505, -0.03945, -0.9991, 0.03072, -0.03239, -0.999, 0.01096, 0.4717, -0.8817, 0.1843, 0.4274, -0.8851, 0.3944, 0.919, -0.0003717, 0.1843, 0.4274, -0.8851, 0.01096, 0.4717, -0.8817, 0.01682, 0.9999, 0.0001489, -0.3752, 0.9269, 0.0006032, 0.01682, 0.9999, 0.0001489, 0.01096, 0.4717, -0.8817, -0.1799, 0.4464, -0.8766, 0.03182, -0.01522, -0.9994, 0.01845, 0.008776, -0.9998, 0.03206, -0.01081, -0.9994, 0.03206, -0.01081, -0.9994, 0.01845, 0.008776, -0.9998, 0.03376, -0.005467, -0.9994, -0.4587, 0.1827, -0.8696, -0.3473, 0.348, -0.8708, 0.03182, -0.01522, -0.9994, 0.03206, -0.01081, -0.9994, 0.03376, -0.005467, -0.9994, -0.4982, -0.01003, -0.867, -0.4587, 0.1827, -0.8696, 0.03206, -0.01081, -0.9994, -0.4587, 0.1827, -0.8696, -0.9287, 0.3709, 0.0009371, -0.7062, 0.708, 0.0008179, -0.3473, 0.348, -0.8708, -0.9287, 0.3709, 0.0009371, -0.4587, 0.1827, -0.8696, -0.4982, -0.01003, -0.867, -0.9998, -0.01793, 0.0001121, 0.8626, -0.5058, 0.01211, 0.3293, -0.9442, 0.00121, 0.1265, -0.5288, -0.8392, 0.6502, -0.3565, -0.6709, 0.07127, -0.06534, 0.9953, -0.001195, -0.07342, 0.9973, 0.1276, -0.5017, 0.8556, 0.628, -0.3427, 0.6987, -0.03047, -0.09632, 0.9949, -0.0971, -0.5431, 0.8341, 0.1276, -0.5017, 0.8556, -0.001195, -0.07342, 0.9973, -0.001195, -0.07342, 0.9973, -0.03388, 0.06024, 0.9976, -0.03047, -0.09632, 0.9949, 0.01826, 0.009179, 0.9998, -0.005234, 0.02011, 0.9998, -0.03047, -0.09632, 0.9949, -0.03388, 0.06024, 0.9976, 0.01826, 0.009179, 0.9998, 0.01316, 0.007731, 0.9999, -0.005234, 0.02011, 0.9998, -0.005234, 0.02011, 0.9998, 0.01316, 0.007731, 0.9999, -0.3298, -0.3305, 0.8843, -0.1801, -0.4419, 0.8788, 0.01316, 0.007731, 0.9999, 0.02294, -0.00822, 0.9997, -0.4331, -0.182, 0.8828, -0.3298, -0.3305, 0.8843, 0.01316, 0.007731, 0.9999, 0.01826, 0.009179, 0.9998, 0.02294, -0.00822, 0.9997, -0.005234, 0.02011, 0.9998, -0.1801, -0.4419, 0.8788, -0.0971, -0.5431, 0.8341, -0.03047, -0.09632, 0.9949, 0.3293, -0.9442, 0.00121, 0.1276, -0.5017, 0.8556, -0.0971, -0.5431, 0.8341, -0.1767, -0.9843, -5.446e-06, -0.1801, -0.4419, 0.8788, -0.3915, -0.9202, -0.0007352, -0.1767, -0.9843, -5.446e-06, -0.0971, -0.5431, 0.8341, 0.07127, -0.06534, 0.9953, -0.03388, 0.06024, 0.9976, -0.001195, -0.07342, 0.9973, 0.01826, 0.009179, 0.9998, 0.03994, 0.01938, 0.999, 0.0285, 0.04611, 0.9985, 0.01826, 0.009179, 0.9998, 0.0168, -0.00545, 0.9998, 0.02294, -0.00822, 0.9997, -0.4331, -0.182, 0.8828, 0.02294, -0.00822, 0.9997, 0.0168, -0.00545, 0.9998, -0.4722, -0.008194, 0.8814, 0.0168, -0.00545, 0.9998, 0.01615, -0.004293, 0.9999, -0.4345, 0.1737, 0.8838, -0.4722, -0.008194, 0.8814, 0.01615, -0.004293, 0.9999, 0.01972, -0.003058, 0.9998, -0.3291, 0.3293, 0.885, -0.4345, 0.1737, 0.8838, 0.02982, -0.006585, 0.9995, -0.1705, 0.4217, 0.8906, -0.3291, 0.3293, 0.885, 0.01972, -0.003058, 0.9998, 0.01826, 0.009179, 0.9998, 0.02982, -0.006585, 0.9995, 0.01972, -0.003058, 0.9998, 0.02982, -0.006585, 0.9995, 0.03066, -0.01535, 0.9994, 0.009881, 0.4444, 0.8958, -0.1705, 0.4217, 0.8906, 0.01826, 0.009179, 0.9998, 0.02119, -0.02353, 0.9995, 0.03066, -0.01535, 0.9994, 0.02119, -0.02353, 0.9995, 0.1725, 0.4018, 0.8993, 0.009881, 0.4444, 0.8958, 0.03066, -0.01535, 0.9994, 0.1725, 0.4018, 0.8993, 0.3944, 0.919, -0.0003717, 0.01682, 0.9999, 0.0001489, 0.009881, 0.4444, 0.8958, -0.3752, 0.9269, 0.0006032, -0.1705, 0.4217, 0.8906, 0.009881, 0.4444, 0.8958, 0.01682, 0.9999, 0.0001489, -0.7062, 0.708, 0.0008179, -0.3291, 0.3293, 0.885, -0.1705, 0.4217, 0.8906, -0.3752, 0.9269, 0.0006032, 0.3944, 0.919, -0.0003717, 0.1725, 0.4018, 0.8993, 0.2978, 0.3041, 0.9049, 0.7056, 0.7086, -0.0005208, 0.2978, 0.3041, 0.9049, 0.3848, 0.1594, 0.9091, 0.9228, 0.3854, -0.0005816, 0.7056, 0.7086, -0.0005208, 0.004276, -0.02727, 0.9996, -0.02415, -0.00261, 0.9997, 0.3848, 0.1594, 0.9091, 0.2978, 0.3041, 0.9049, 1.0, -0.009658, -0.0005883, 0.9228, 0.3854, -0.0005816, 0.3848, 0.1594, 0.9091, 0.4489, -0.007468, 0.8935, -0.01852, 0.02721, 0.9995, 0.4489, -0.007468, 0.8935, 0.3848, 0.1594, 0.9091, -0.02415, -0.00261, 0.9997, 0.2978, 0.3041, 0.9049, 0.1725, 0.4018, 0.8993, 0.02119, -0.02353, 0.9995, 0.004276, -0.02727, 0.9996, 0.004276, -0.02727, 0.9996, 0.02119, -0.02353, 0.9995, 0.01826, 0.009179, 0.9998, 0.02982, -0.006585, 0.9995, 0.01826, 0.009179, 0.9998, 0.03066, -0.01535, 0.9994, 0.01826, 0.009179, 0.9998, 0.01972, -0.003058, 0.9998, 0.01615, -0.004293, 0.9999, -0.9287, 0.3709, 0.0009371, -0.9998, -0.01793, 0.0001121, -0.4722, -0.008194, 0.8814, -0.4345, 0.1737, 0.8838, -0.4345, 0.1737, 0.8838, -0.3291, 0.3293, 0.885, -0.7062, 0.708, 0.0008179, -0.9287, 0.3709, 0.0009371, 0.0168, -0.00545, 0.9998, 0.01826, 0.009179, 0.9998, 0.01615, -0.004293, 0.9999, -0.9231, -0.3845, -0.0006182, -0.4331, -0.182, 0.8828, -0.4722, -0.008194, 0.8814, -0.9998, -0.01793, 0.0001121, 0.01826, 0.009179, 0.9998, -0.02415, -0.00261, 0.9997, 0.004276, -0.02727, 0.9996, 0.01826, 0.009179, 0.9998, -0.01852, 0.02721, 0.9995, -0.02415, -0.00261, 0.9997, -0.004976, 0.04199, 0.9991, -0.01852, 0.02721, 0.9995, 0.01826, 0.009179, 0.9998, 0.01826, 0.009179, 0.9998, 0.0285, 0.04611, 0.9985, -0.004976, 0.04199, 0.9991, 0.0, 1.0, 3.672e-09, -0.7067, 0.03634, -0.7066, -0.9993, 0.03634, 0.0001731, -0.7067, 0.03634, -0.7066, -1.642e-07, 0.03634, -0.9993, -5.196e-05, -0.03634, -0.9993, -0.7066, -0.03634, -0.7066, -1.642e-07, 0.03634, -0.9993, 0.7066, 0.03634, -0.7066, 0.7066, -0.03634, -0.7067, -5.196e-05, -0.03634, -0.9993, 0.7066, 0.03634, -0.7066, 0.9993, 0.03634, -2.052e-07, 0.9993, -0.03634, -5.303e-05, 0.7066, -0.03634, -0.7067, 0.9993, -0.03634, -5.303e-05, 0.9993, 0.03634, -2.052e-07, 0.7066, 0.03634, 0.7066, 0.7067, -0.03634, 0.7066, 0.7067, -0.03634, 0.7066, 0.0, -1.0, -4.587e-07, 0.9993, -0.03634, -5.303e-05, 0.7067, -0.03634, 0.7066, -0.0001726, -0.03635, 0.9993, 0.0, -1.0, -4.587e-07, -0.0001726, -0.03635, 0.9993, -5.156e-05, 0.03634, 0.9993, -0.7066, 0.03634, 0.7066, -0.7066, -0.03635, 0.7067, -0.7066, 0.03634, 0.7066, -5.156e-05, 0.03634, 0.9993, 0.0, 1.0, 3.672e-09, -0.9993, 0.03634, 0.0001731, -0.9993, -0.03634, 5.193e-05, -0.7066, -0.03635, 0.7067, -0.7066, 0.03634, 0.7066, -0.9993, 0.03634, 0.0001731, -0.7067, 0.03634, -0.7066, -0.7066, -0.03634, -0.7066, -0.9993, -0.03634, 5.193e-05, 0.0, 1.0, 3.672e-09, -0.9993, 0.03634, 0.0001731, -0.7066, 0.03634, 0.7066, 0.0, -1.0, -4.587e-07, -0.0001726, -0.03635, 0.9993, -0.7066, -0.03635, 0.7067, -0.9993, -0.03634, 5.193e-05, 0.0, -1.0, -4.587e-07, -0.7066, -0.03635, 0.7067, 0.0, 1.0, 3.672e-09, -5.156e-05, 0.03634, 0.9993, 0.7066, 0.03634, 0.7066, 0.7067, -0.03634, 0.7066, 0.7066, 0.03634, 0.7066, -5.156e-05, 0.03634, 0.9993, -0.0001726, -0.03635, 0.9993, 0.9993, 0.03634, -2.052e-07, 0.0, 1.0, 3.672e-09, 0.7066, 0.03634, 0.7066, 0.0, -1.0, -4.587e-07, 0.7066, -0.03634, -0.7067, 0.9993, -0.03634, -5.303e-05, 0.7066, -0.03634, -0.7067, 0.0, -1.0, -4.587e-07, -5.196e-05, -0.03634, -0.9993, -0.7066, -0.03634, -0.7066, -5.196e-05, -0.03634, -0.9993, 0.0, -1.0, -4.587e-07, 0.9993, 0.03634, -2.052e-07, 0.7066, 0.03634, -0.7066, 0.0, 1.0, 3.672e-09, 0.7066, 0.03634, -0.7066, -1.642e-07, 0.03634, -0.9993, 0.0, 1.0, 3.672e-09, -1.642e-07, 0.03634, -0.9993, -0.7067, 0.03634, -0.7066, 0.0, 1.0, 3.672e-09, -0.004976, 0.04199, 0.9991, 0.4215, -0.2139, 0.8812, 0.4489, -0.007468, 0.8935, -0.01852, 0.02721, 0.9995, 0.8985, -0.4391, -0.0004913, 1.0, -0.009658, -0.0005883, 0.4489, -0.007468, 0.8935, 0.4215, -0.2139, 0.8812, -0.1801, -0.4419, 0.8788, -0.3298, -0.3305, 0.8843, -0.7112, -0.703, -0.0007481, -0.3915, -0.9202, -0.0007352, -0.7112, -0.703, -0.0007481, -0.3298, -0.3305, 0.8843, -0.4331, -0.182, 0.8828, -0.9231, -0.3845, -0.0006182, -0.9231, -0.3845, -0.0006182, -0.9998, -0.01793, 0.0001121, -0.4982, -0.01003, -0.867, -0.4569, -0.1927, -0.8684, -0.7062, 0.708, 0.0008179, -0.3752, 0.9269, 0.0006032, -0.1799, 0.4464, -0.8766, -0.3473, 0.348, -0.8708, 0.0, -1.0, -4.587e-07, -0.9993, -0.03634, 5.193e-05, -0.7066, -0.03634, -0.7066])] * 3)])
me_x = bpy.data.meshes.new('立方体')
me_x.from_pydata([(-1.0, -1.0, -1.0), (-1.0, -1.0, 1.0), (-1.0, 1.0, -1.0), (-1.0, 1.0, 1.0), (1.0, -1.0, -1.0), (1.0, -1.0, 1.0), (1.0, 1.0, -1.0), (1.0, 1.0, 1.0)], [], [(0, 1, 3, 2), (2, 3, 7, 6), (6, 7, 5, 4), (4, 5, 1, 0), (2, 6, 4, 0), (7, 3, 1, 5)])
_uv = me_x.uv_layers.new(name='UVマップ')
_uv.uv.foreach_set('vector', [0.375, 0.0, 0.625, 0.0, 0.625, 0.25, 0.375, 0.25, 0.375, 0.25, 0.625, 0.25, 0.625, 0.5, 0.375, 0.5, 0.375, 0.5, 0.625, 0.5, 0.625, 0.75, 0.375, 0.75, 0.375, 0.75, 0.625, 0.75, 0.625, 1.0, 0.375, 1.0, 0.125, 0.5, 0.375, 0.5, 0.375, 0.75, 0.125, 0.75, 0.625, 0.5, 0.875, 0.5, 0.875, 0.75, 0.625, 0.75])
me_x.update()

# ---- objects
ob_light = bpy.data.objects.new('Light', light_light)
ob_camera = bpy.data.objects.new('Camera', cam_camera)
ob_pm3d_circle3d1_1 = bpy.data.objects.new('PM3D_Circle3D1_1', me_pm3d_circle3d1_1_001)
ob_col = bpy.data.objects.new('COL', me_x)

# ---- transforms, parenting, visibility, modifiers, constraints
ob_light.location = (4.076, 1.005, 5.904)
ob_light.rotation_euler = (0.6503, 0.05522, 1.866)
ob_light.lock_rotations_4d = False
ob_light.empty_display_type = 'ARROWS'
ob_light.color = (0.0, 0.0, 0.0, 0.0)
ob_light.lineart.crease_threshold = 0.0
ob_camera.location = (7.359, -6.926, 4.958)
ob_camera.rotation_euler = (1.109, 0.0, 0.8149)
ob_camera.lock_rotations_4d = False
ob_camera.empty_display_type = 'ARROWS'
ob_camera.color = (0.0, 0.0, 0.0, 0.0)
ob_camera.display_type = 'WIRE'
ob_camera.lineart.crease_threshold = 0.0
ob_pm3d_circle3d1_1.location = (0.0, 0.0, 0.0)
ob_pm3d_circle3d1_1.rotation_euler = (1.571, -0.0, 1.571)
ob_pm3d_circle3d1_1.scale = (5.0, 5.0, 5.0)
ob_pm3d_circle3d1_1.color = (0.8, 0.8, 0.8, 1.0)
ob_col.location = (0.0, 0.0, 0.0)
ob_col.scale = (0.08, 0.41, 1.0)

# ---- collection membership
col_collection.objects.link(ob_light)
col_collection.objects.link(ob_camera)
col_collection.objects.link(ob_pm3d_circle3d1_1)
col_collection.objects.link(ob_col)

# ---- scene / render settings (as saved in the file)
scene.camera = ob_camera
scene.frame_start = 1; scene.frame_end = 250; scene.frame_set(1)
scene.render.engine = 'BLENDER_EEVEE_NEXT'
scene.render.fps = 25
scene.cycles.sampling_pattern = 'TABULATED_SOBOL'
scene.eevee.ray_tracing_options.trace_max_roughness = 0.0
bpy.context.view_layer.update()
